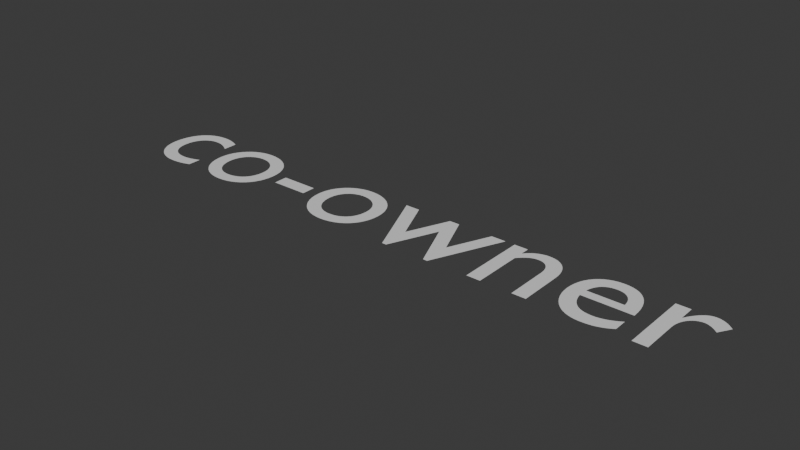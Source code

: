 # Source: co_owner.blend  (saved by Blender 4.5.90; exported with 4.5.12 LTS)
import bpy
from mathutils import Matrix  # noqa: F401  (used for matrix-valued properties, if any)

bpy.ops.wm.read_factory_settings(use_empty=True)
scene = bpy.context.scene
scene.name = 'Scene'

# ---- collections
col_collection = bpy.data.collections.new('Collection'); scene.collection.children.link(col_collection)

# ---- materials (node trees are filled in below, after node groups)
mat_material_001 = bpy.data.materials.new('Material.001')
mat_material_001.diffuse_color = (0.8004, 0.1049, 0.02421, 1.0)

# ---- material node trees
mat_material_001.use_nodes = True; mat_material_001.node_tree.nodes.clear()
_N = mat_material_001.node_tree.nodes; _L = mat_material_001.node_tree.links
n0 = _N.new('ShaderNodeBsdfPrincipled'); n0.name = 'Principled BSDF'; n0.location = (-200, 100)
n1 = _N.new('ShaderNodeOutputMaterial'); n1.name = 'Material Output'; n1.location = (200, 100)
_L.new(n0.outputs[0], n1.inputs[0])
n1.is_active_output = True

# ---- world
world_world = bpy.data.worlds.new('World'); scene.world = world_world
world_world.use_nodes = True; world_world.node_tree.nodes.clear()
_N = world_world.node_tree.nodes; _L = world_world.node_tree.links
n0 = _N.new('ShaderNodeOutputWorld'); n0.name = 'World Output'; n0.location = (200, 100)
n1 = _N.new('ShaderNodeBackground'); n1.name = 'Background'; n1.location = (-200, 100)
n1.inputs[0].default_value = (0.05088, 0.05088, 0.05088, 1.0)
_L.new(n1.outputs[0], n0.inputs[0])
n0.is_active_output = True
world_world.color = (0.05088, 0.05088, 0.05088)
world_world.sun_shadow_jitter_overblur = 0.0

# ---- curves / text
txt_text = bpy.data.curves.new('Text', 'FONT')
txt_text.dimensions = '2D'
txt_text.body = 'co-owner'
txt_text.materials.append(mat_material_001)

# ---- objects
ob_text = bpy.data.objects.new('Text', txt_text)

# ---- transforms, parenting, visibility, modifiers, constraints
ob_text.location = (0.0, 0.0, 0.0)

# ---- collection membership
col_collection.objects.link(ob_text)

# ---- scene / render settings (as saved in the file)
scene.frame_start = 1; scene.frame_end = 250; scene.frame_set(1)
scene.render.engine = 'BLENDER_EEVEE_NEXT'
bpy.context.view_layer.update()

# ---- added for rendering (the .blend has no active camera and no usable light): camera, sun
cam_auto = bpy.data.cameras.new('AutoCamera')
cam_auto.lens = 50.0
cam_auto.sensor_width = 36.0
cam_auto.clip_end = 1000.0
ob_auto_camera = bpy.data.objects.new('AutoCamera', cam_auto)
scene.collection.objects.link(ob_auto_camera)
ob_auto_camera.location = (5.65211, -4.15743, 2.92129)
ob_auto_camera.rotation_euler = (1.09748, -7.21219e-08, 0.694738)
scene.camera = ob_auto_camera
light_auto_sun = bpy.data.lights.new('AutoSun', 'SUN')
light_auto_sun.energy = 3.0
light_auto_sun.angle = 0.0523599
ob_auto_sun = bpy.data.objects.new('AutoSun', light_auto_sun)
scene.collection.objects.link(ob_auto_sun)
ob_auto_sun.rotation_euler = (0.872665, 0.174533, 0.523599)
bpy.context.view_layer.update()
